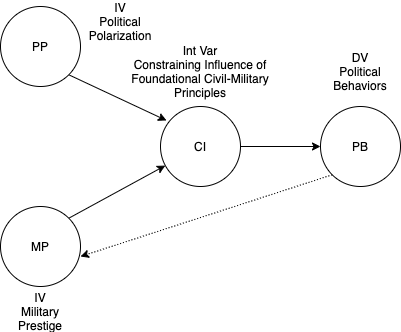

The diagram above was exported from draw.io. Its source (the exported page's mxGraphModel, read from the mxfile embedded in the PNG):
<mxGraphModel dx="786" dy="467" grid="1" gridSize="10" guides="1" tooltips="1" connect="1" arrows="1" fold="1" page="1" pageScale="1" pageWidth="850" pageHeight="1100" math="0" shadow="0">
  <root>
    <mxCell id="0" />
    <mxCell id="1" parent="0" />
    <mxCell id="zP4icfm2ZPo9lmthUJll-8" style="edgeStyle=none;rounded=0;orthogonalLoop=1;jettySize=auto;html=1;exitX=1;exitY=1;exitDx=0;exitDy=0;entryX=0.075;entryY=0.175;entryDx=0;entryDy=0;entryPerimeter=0;" parent="1" source="zP4icfm2ZPo9lmthUJll-1" target="zP4icfm2ZPo9lmthUJll-2" edge="1">
      <mxGeometry relative="1" as="geometry" />
    </mxCell>
    <mxCell id="zP4icfm2ZPo9lmthUJll-1" value="PP" style="ellipse;whiteSpace=wrap;html=1;aspect=fixed;" parent="1" vertex="1">
      <mxGeometry x="120" y="120" width="80" height="80" as="geometry" />
    </mxCell>
    <mxCell id="zP4icfm2ZPo9lmthUJll-12" value="" style="edgeStyle=none;rounded=0;orthogonalLoop=1;jettySize=auto;html=1;" parent="1" source="zP4icfm2ZPo9lmthUJll-2" target="zP4icfm2ZPo9lmthUJll-11" edge="1">
      <mxGeometry relative="1" as="geometry" />
    </mxCell>
    <mxCell id="zP4icfm2ZPo9lmthUJll-2" value="CI" style="ellipse;whiteSpace=wrap;html=1;aspect=fixed;" parent="1" vertex="1">
      <mxGeometry x="280" y="220" width="80" height="80" as="geometry" />
    </mxCell>
    <mxCell id="zP4icfm2ZPo9lmthUJll-10" style="edgeStyle=none;rounded=0;orthogonalLoop=1;jettySize=auto;html=1;exitX=1;exitY=0;exitDx=0;exitDy=0;" parent="1" source="zP4icfm2ZPo9lmthUJll-9" target="zP4icfm2ZPo9lmthUJll-2" edge="1">
      <mxGeometry relative="1" as="geometry" />
    </mxCell>
    <mxCell id="zP4icfm2ZPo9lmthUJll-9" value="MP" style="ellipse;whiteSpace=wrap;html=1;aspect=fixed;" parent="1" vertex="1">
      <mxGeometry x="120" y="320" width="80" height="80" as="geometry" />
    </mxCell>
    <mxCell id="zP4icfm2ZPo9lmthUJll-11" value="PB" style="ellipse;whiteSpace=wrap;html=1;aspect=fixed;" parent="1" vertex="1">
      <mxGeometry x="440" y="220" width="80" height="80" as="geometry" />
    </mxCell>
    <mxCell id="zP4icfm2ZPo9lmthUJll-14" value="&lt;span style=&quot;background-color: rgb(255 , 255 , 255)&quot;&gt;&lt;span style=&quot;font-family: &amp;#34;helvetica&amp;#34; ; font-size: 12px ; font-style: normal ; font-weight: 400 ; letter-spacing: normal ; text-align: center ; text-indent: 0px ; text-transform: none ; word-spacing: 0px ; display: inline ; float: none&quot;&gt;IV&lt;/span&gt;&lt;br style=&quot;font-family: &amp;#34;helvetica&amp;#34; ; font-size: 12px ; font-style: normal ; font-weight: 400 ; letter-spacing: normal ; text-align: center ; text-indent: 0px ; text-transform: none ; word-spacing: 0px&quot;&gt;&lt;span style=&quot;font-family: &amp;#34;helvetica&amp;#34; ; font-size: 12px ; font-style: normal ; font-weight: 400 ; letter-spacing: normal ; text-align: center ; text-indent: 0px ; text-transform: none ; word-spacing: 0px ; display: inline ; float: none&quot;&gt;Political&lt;/span&gt;&lt;br style=&quot;font-family: &amp;#34;helvetica&amp;#34; ; font-size: 12px ; font-style: normal ; font-weight: 400 ; letter-spacing: normal ; text-align: center ; text-indent: 0px ; text-transform: none ; word-spacing: 0px&quot;&gt;&lt;span style=&quot;font-family: &amp;#34;helvetica&amp;#34; ; font-size: 12px ; font-style: normal ; font-weight: 400 ; letter-spacing: normal ; text-align: center ; text-indent: 0px ; text-transform: none ; word-spacing: 0px ; display: inline ; float: none&quot;&gt;Polarization&lt;/span&gt;&lt;/span&gt;" style="text;html=1;strokeColor=none;fillColor=none;align=center;verticalAlign=middle;whiteSpace=wrap;rounded=0;" parent="1" vertex="1">
      <mxGeometry x="210" y="120" width="60" height="30" as="geometry" />
    </mxCell>
    <mxCell id="zP4icfm2ZPo9lmthUJll-15" value="&lt;span style=&quot;background-color: rgb(255 , 255 , 255)&quot;&gt;&lt;span style=&quot;font-family: &amp;quot;helvetica&amp;quot; ; font-size: 12px ; font-style: normal ; font-weight: 400 ; letter-spacing: normal ; text-align: center ; text-indent: 0px ; text-transform: none ; word-spacing: 0px ; display: inline ; float: none&quot;&gt;IV&lt;/span&gt;&lt;br style=&quot;font-family: &amp;quot;helvetica&amp;quot; ; font-size: 12px ; font-style: normal ; font-weight: 400 ; letter-spacing: normal ; text-align: center ; text-indent: 0px ; text-transform: none ; word-spacing: 0px&quot;&gt;&lt;span style=&quot;font-family: &amp;quot;helvetica&amp;quot; ; font-size: 12px ; font-style: normal ; font-weight: 400 ; letter-spacing: normal ; text-align: center ; text-indent: 0px ; text-transform: none ; word-spacing: 0px ; display: inline ; float: none&quot;&gt;Military Prestige&lt;/span&gt;&lt;/span&gt;" style="text;html=1;strokeColor=none;fillColor=none;align=center;verticalAlign=middle;whiteSpace=wrap;rounded=0;fontColor=default;" parent="1" vertex="1">
      <mxGeometry x="130" y="410" width="60" height="30" as="geometry" />
    </mxCell>
    <mxCell id="zP4icfm2ZPo9lmthUJll-16" value="&lt;font face=&quot;helvetica&quot;&gt;&lt;span style=&quot;background-color: rgb(255 , 255 , 255)&quot;&gt;Int Var&lt;br&gt;Constraining Influence of Foundational Civil-Military Principles&lt;/span&gt;&lt;br&gt;&lt;/font&gt;" style="text;html=1;strokeColor=none;fillColor=none;align=center;verticalAlign=middle;whiteSpace=wrap;rounded=0;" parent="1" vertex="1">
      <mxGeometry x="250" y="170" width="140" height="30" as="geometry" />
    </mxCell>
    <mxCell id="zP4icfm2ZPo9lmthUJll-17" value="&lt;span style=&quot;background-color: rgb(255 , 255 , 255)&quot;&gt;&lt;font face=&quot;helvetica&quot;&gt;DV&lt;br&gt;&lt;/font&gt;Political&lt;br&gt;Behaviors&lt;/span&gt;" style="text;html=1;strokeColor=none;fillColor=none;align=center;verticalAlign=middle;whiteSpace=wrap;rounded=0;" parent="1" vertex="1">
      <mxGeometry x="450" y="170" width="60" height="30" as="geometry" />
    </mxCell>
    <mxCell id="J9Opy-Rm25W2ogGi57Bs-1" value="" style="endArrow=classic;html=1;rounded=0;strokeColor=default;labelBackgroundColor=default;fontColor=default;exitX=0;exitY=1;exitDx=0;exitDy=0;entryX=1;entryY=0.625;entryDx=0;entryDy=0;entryPerimeter=0;dashed=1;dashPattern=1 2;" edge="1" parent="1" source="zP4icfm2ZPo9lmthUJll-11" target="zP4icfm2ZPo9lmthUJll-9">
      <mxGeometry width="50" height="50" relative="1" as="geometry">
        <mxPoint x="380" y="310" as="sourcePoint" />
        <mxPoint x="150" y="470" as="targetPoint" />
      </mxGeometry>
    </mxCell>
  </root>
</mxGraphModel>